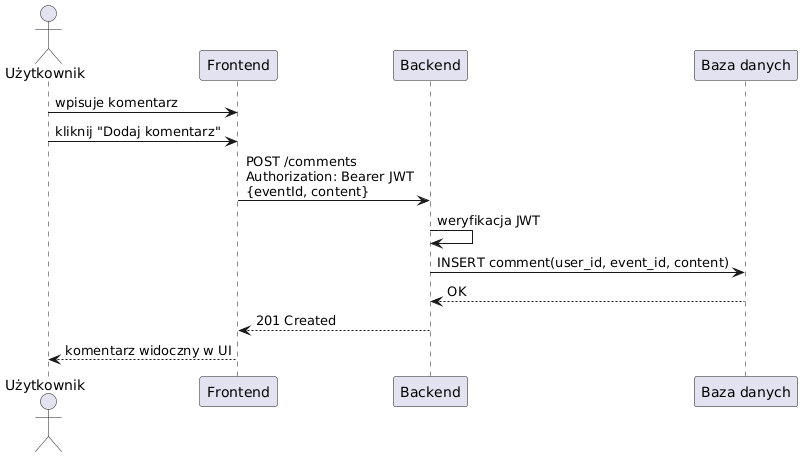

The diagram above was rendered by PlantUML. Its source (embedded in the PNG):
@startuml
actor Użytkownik
participant Frontend as FE
participant Backend as BE
participant "Baza danych" as DB

Użytkownik -> FE : wpisuje komentarz
Użytkownik -> FE : kliknij "Dodaj komentarz"

FE -> BE : POST /comments\nAuthorization: Bearer JWT\n{eventId, content}
BE -> BE : weryfikacja JWT
BE -> DB : INSERT comment(user_id, event_id, content)
DB --> BE : OK
BE --> FE : 201 Created
FE --> Użytkownik : komentarz widoczny w UI
@enduml